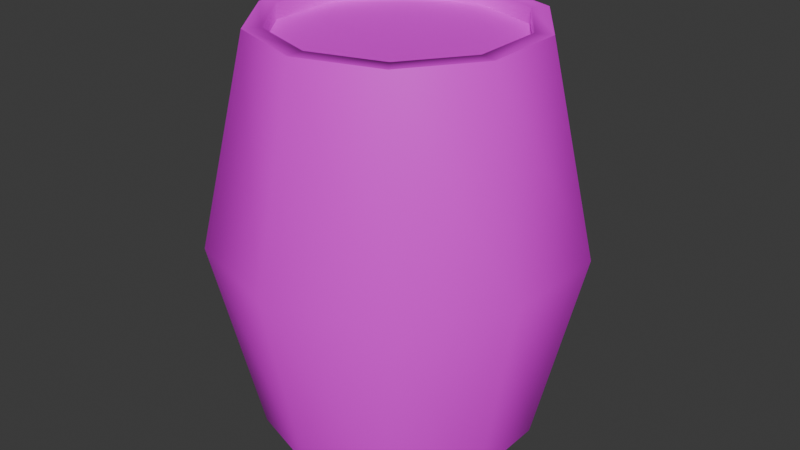 # Source: barrel.blend  (saved by Blender 4.4.32; exported with 4.5.12 LTS)
import bpy
from mathutils import Matrix  # noqa: F401  (used for matrix-valued properties, if any)

bpy.ops.wm.read_factory_settings(use_empty=True)
scene = bpy.context.scene
scene.name = 'Scene'

# ---- collections
col_collection = bpy.data.collections.new('Collection'); scene.collection.children.link(col_collection)

# ---- images (referenced by path relative to the original .blend; pixels are not part of the script)
import os
ASSET_DIR = os.environ.get("B2B_ASSET_DIR", "")  # directory of the original .blend (textures are referenced by path, not embedded)
HERE = os.path.dirname(os.path.abspath(__file__))  # packed textures are extracted next to this script under _unpacked/

def load_image(name, relpath, width, height, colorspace="sRGB"):
    """Load a texture the original file referenced (path relative to the .blend, or extracted next to this script)."""
    p = next((c for c in (os.path.join(HERE, relpath), os.path.join(ASSET_DIR, relpath)) if relpath and os.path.exists(c)), "")
    if p:
        img = bpy.data.images.load(p, check_existing=True)
        img.name = name
    else:  # same state as the original file: an image datablock whose file is absent (Cycles renders it pink)
        img = bpy.data.images.new(name, width, height)
        img.source = "FILE"
        img.filepath = "//" + (relpath or name)
    img.colorspace_settings.name = colorspace
    return img
img_pixelgrid_png = load_image('pixelgrid.png', 'pixelgrid.png', 1024, 1024, 'sRGB')

# ---- materials (node trees are filled in below, after node groups)
mat_material_001 = bpy.data.materials.new('Material.001')

# ---- material node trees
mat_material_001.use_nodes = True; mat_material_001.node_tree.nodes.clear()
_N = mat_material_001.node_tree.nodes; _L = mat_material_001.node_tree.links
n0 = _N.new('ShaderNodeBsdfPrincipled'); n0.name = 'Principled BSDF'; n0.location = (10, 300)
n1 = _N.new('ShaderNodeOutputMaterial'); n1.name = 'Material Output'; n1.location = (300, 300)
n2 = _N.new('ShaderNodeTexImage'); n2.name = 'Image Texture'; n2.location = (-280, 280)
n2.image = img_pixelgrid_png
n2.interpolation = 'Closest'
_L.new(n0.outputs[0], n1.inputs[0])
_L.new(n2.outputs[0], n0.inputs[0])
n1.is_active_output = True

# ---- world
world_world = bpy.data.worlds.new('World'); scene.world = world_world
world_world.use_nodes = True; world_world.node_tree.nodes.clear()
_N = world_world.node_tree.nodes; _L = world_world.node_tree.links
n0 = _N.new('ShaderNodeOutputWorld'); n0.name = 'World Output'; n0.location = (300, 300)
n1 = _N.new('ShaderNodeBackground'); n1.name = 'Background'; n1.location = (10, 300)
n1.inputs[0].default_value = (0.05088, 0.05088, 0.05088, 1.0)
_L.new(n1.outputs[0], n0.inputs[0])
n0.is_active_output = True
world_world.color = (0.05088, 0.05088, 0.05088)
world_world.sun_shadow_jitter_overblur = 0.0

# ---- meshes
me_cylinder = bpy.data.meshes.new('Cylinder')
me_cylinder.from_pydata([(3.986e-10, -2.671e-09, 0.0), (3.986e-10, 0.3405, 0.0), (3.986e-10, 0.3405, 1.0), (0.2002, 0.2755, 0.0), (0.2002, 0.2755, 1.0), (0.3239, 0.1052, 0.0), (0.3239, 0.1052, 1.0), (0.3239, -0.1052, 0.0), (0.3239, -0.1052, 1.0), (0.2002, -0.2755, 0.0), (0.2002, -0.2755, 1.0), (3.986e-10, -0.3405, 0.0), (3.986e-10, -0.3405, 1.0), (-0.2002, -0.2755, 0.0), (-0.2002, -0.2755, 1.0), (-0.3239, -0.1052, 0.0), (-0.3239, -0.1052, 1.0), (-0.3239, 0.1052, 0.0), (-0.3239, 0.1052, 1.0), (-0.2002, 0.2755, 0.0), (-0.2002, 0.2755, 1.0), (1.672e-10, 0.4547, 0.4973), (0.2673, 0.3679, 0.4973), (0.4325, 0.1405, 0.4973), (0.4325, -0.1405, 0.4973), (0.2673, -0.3679, 0.4973), (1.672e-10, -0.4547, 0.4973), (-0.2673, -0.3679, 0.4973), (-0.4325, -0.1405, 0.4973), (-0.4325, 0.1405, 0.4973), (-0.2673, 0.3679, 0.4973), (0.175, 0.2408, 1.0), (3.986e-10, 0.2976, 1.0), (0.2831, 0.09198, 1.0), (0.2831, -0.09198, 1.0), (0.175, -0.2408, 1.0), (3.986e-10, -0.2976, 1.0), (-0.175, -0.2408, 1.0), (-0.2831, -0.09198, 1.0), (-0.2831, 0.09198, 1.0), (-0.175, 0.2408, 1.0), (3.986e-10, -2.671e-09, 0.9507), (3.986e-10, 0.2976, 0.9622), (0.175, 0.2408, 0.9622), (0.2831, 0.09198, 0.9622), (0.2831, -0.09198, 0.9622), (0.175, -0.2408, 0.9622), (3.986e-10, -0.2976, 0.9622), (-0.175, -0.2408, 0.9622), (-0.2831, -0.09198, 0.9622), (-0.2831, 0.09198, 0.9622), (-0.175, 0.2408, 0.9622)], [], [(0, 1, 3), (44, 43, 41), (0, 3, 5), (46, 45, 41), (21, 2, 4, 22), (0, 5, 7), (49, 48, 41), (22, 4, 6, 23), (0, 7, 9), (42, 51, 41), (23, 6, 8, 24), (0, 9, 11), (45, 44, 41), (24, 8, 10, 25), (0, 11, 13), (48, 47, 41), (25, 10, 12, 26), (0, 13, 15), (51, 50, 41), (26, 12, 14, 27), (0, 15, 17), (27, 14, 16, 28), (0, 17, 19), (47, 46, 41), (28, 16, 18, 29), (0, 19, 1), (50, 49, 41), (29, 18, 20, 30), (19, 30, 21, 1), (17, 29, 30, 19), (15, 28, 29, 17), (13, 27, 28, 15), (11, 26, 27, 13), (9, 25, 26, 11), (7, 24, 25, 9), (5, 23, 24, 7), (3, 22, 23, 5), (1, 21, 22, 3), (32, 31, 4, 2), (31, 33, 6, 4), (33, 34, 8, 6), (34, 35, 10, 8), (35, 36, 12, 10), (36, 37, 14, 12), (37, 38, 16, 14), (38, 39, 18, 16), (39, 40, 20, 18), (40, 32, 2, 20), (33, 31, 43, 44), (34, 33, 44, 45), (35, 34, 45, 46), (36, 35, 46, 47), (37, 36, 47, 48), (38, 37, 48, 49), (39, 38, 49, 50), (40, 39, 50, 51), (32, 40, 51, 42), (31, 32, 42, 43), (30, 20, 2, 21), (43, 42, 41)])
me_cylinder.polygons.foreach_set('use_smooth', [True] * 60)
_k = set([(1, 3), (1, 19), (2, 4), (2, 20), (3, 5), (4, 6), (5, 7), (6, 8), (7, 9), (8, 10), (9, 11), (10, 12), (11, 13), (12, 14), (13, 15), (14, 16), (15, 17), (16, 18), (17, 19), (18, 20), (42, 43), (42, 51), (43, 44), (44, 45), (45, 46), (46, 47), (47, 48), (48, 49), (49, 50), (50, 51)])
me_cylinder.attributes.new('sharp_edge', 'BOOLEAN', 'EDGE').data.foreach_set('value', [ (min(e.vertices), max(e.vertices)) in _k for e in me_cylinder.edges])
_uv = me_cylinder.uv_layers.new(name='UVMap')
_uv.uv.foreach_set('vector', [0.9062, 0.5, 0.9844, 0.5156, 0.9688, 0.5625, 0.9375, 0.6875, 1.0, 0.7969, 0.8125, 0.8438, 0.9062, 0.5, 0.9688, 0.5625, 0.9062, 0.5781, 0.7031, 0.6719, 0.8125, 0.6406, 0.8125, 0.8438, 0.2812, 0.0, 0.5156, 0.0, 0.5156, 0.09375, 0.2812, 0.09375, 0.9062, 0.5, 0.9062, 0.5781, 0.8438, 0.5625, 0.7031, 0.9531, 0.6406, 0.875, 0.8125, 0.8438, 0.2812, 0.09375, 0.5156, 0.09375, 0.5156, 0.1875, 0.2812, 0.1875, 0.9062, 0.5, 0.8438, 0.5625, 0.8281, 0.5156, 1.0, 0.9062, 0.9219, 0.9844, 0.8125, 0.8438, 0.2812, 0.1875, 0.5156, 0.1875, 0.5156, 0.2969, 0.2812, 0.2969, 0.9062, 0.5, 0.8281, 0.5156, 0.8281, 0.4844, 0.8125, 0.6406, 0.9375, 0.6875, 0.8125, 0.8438, 0.2812, 0.2969, 0.5156, 0.2969, 0.5156, 0.3906, 0.2812, 0.3906, 0.9062, 0.5, 0.8281, 0.4844, 0.8438, 0.4375, 0.6406, 0.875, 0.6406, 0.7656, 0.8125, 0.8438, 0.2812, 0.3906, 0.5156, 0.3906, 0.5156, 0.5, 0.2812, 0.5, 0.9062, 0.5, 0.8438, 0.4375, 0.9062, 0.4219, 0.9219, 0.9844, 0.8125, 1.0, 0.8125, 0.8438, 0.2812, 0.5, 0.5156, 0.5, 0.5156, 0.5938, 0.2812, 0.5938, 0.9062, 0.5, 0.9062, 0.4219, 0.9688, 0.4375, 0.2812, 0.5938, 0.5156, 0.5938, 0.5156, 0.6875, 0.2812, 0.6875, 0.9062, 0.5, 0.9688, 0.4375, 0.9844, 0.4844, 0.6406, 0.7656, 0.7031, 0.6719, 0.8125, 0.8438, 0.2812, 0.6875, 0.5156, 0.6875, 0.5156, 0.7969, 0.2812, 0.7969, 0.9062, 0.5, 0.9844, 0.4844, 0.9844, 0.5156, 0.8125, 1.0, 0.7031, 0.9531, 0.8125, 0.8438, 0.2812, 0.7969, 0.5156, 0.7969, 0.5156, 0.9062, 0.2812, 0.9062, 0.0, 0.9062, 0.2812, 0.9062, 0.2812, 1.0, 0.0, 1.0, 0.0, 0.7969, 0.2812, 0.7969, 0.2812, 0.9062, 0.0, 0.9062, 0.0, 0.6875, 0.2812, 0.6875, 0.2812, 0.7969, 0.0, 0.7969, 0.0, 0.5938, 0.2812, 0.5938, 0.2812, 0.6875, 0.0, 0.6875, 0.0, 0.5, 0.2812, 0.5, 0.2812, 0.5938, 0.0, 0.5938, 0.0, 0.3906, 0.2812, 0.3906, 0.2812, 0.5, 0.0, 0.5, 0.0, 0.2969, 0.2812, 0.2969, 0.2812, 0.3906, 0.0, 0.3906, 0.0, 0.1875, 0.2812, 0.1875, 0.2812, 0.2969, 0.0, 0.2969, 0.0, 0.09375, 0.2812, 0.09375, 0.2812, 0.1875, 0.0, 0.1875, 0.0, 0.0, 0.2812, 0.0, 0.2812, 0.09375, 0.0, 0.09375, 0.6094, 0.0, 0.6094, 0.1719, 0.5781, 0.1719, 0.5781, 0.0, 0.6094, 0.1719, 0.6094, 0.3281, 0.5781, 0.3281, 0.5781, 0.1719, 0.6094, 0.3281, 0.6094, 0.4844, 0.5781, 0.4844, 0.5781, 0.3281, 0.6094, 0.4844, 0.6094, 0.6406, 0.5781, 0.6406, 0.5781, 0.4844, 0.6094, 0.6406, 0.6094, 0.7969, 0.5781, 0.7969, 0.5781, 0.6406, 0.5469, 0.1875, 0.5469, 0.3594, 0.5156, 0.3594, 0.5156, 0.1875, 0.5469, 0.3594, 0.5469, 0.5312, 0.5156, 0.5312, 0.5156, 0.3594, 0.5469, 0.5312, 0.5469, 0.6875, 0.5156, 0.6875, 0.5156, 0.5312, 0.5469, 0.6875, 0.5469, 0.8438, 0.5156, 0.8438, 0.5156, 0.6875, 0.5469, 0.8438, 0.5469, 1.0, 0.5156, 1.0, 0.5156, 0.8438, 0.6094, 0.3281, 0.6094, 0.1719, 0.6406, 0.1719, 0.6406, 0.3281, 0.6094, 0.4844, 0.6094, 0.3281, 0.6406, 0.3281, 0.6406, 0.4844, 0.6094, 0.6406, 0.6094, 0.4844, 0.6406, 0.4844, 0.6406, 0.6406, 0.6094, 0.7969, 0.6094, 0.6406, 0.6406, 0.6406, 0.6406, 0.7969, 0.5469, 0.3594, 0.5469, 0.1875, 0.5781, 0.1875, 0.5781, 0.3594, 0.5469, 0.5312, 0.5469, 0.3594, 0.5781, 0.3594, 0.5781, 0.5312, 0.5469, 0.6875, 0.5469, 0.5312, 0.5781, 0.5312, 0.5781, 0.6875, 0.5469, 0.8438, 0.5469, 0.6875, 0.5781, 0.6875, 0.5781, 0.8438, 0.5469, 1.0, 0.5469, 0.8438, 0.5781, 0.8438, 0.5781, 1.0, 0.6094, 0.1719, 0.6094, 0.0, 0.6406, 0.0, 0.6406, 0.1719, 0.2812, 0.9062, 0.5156, 0.9062, 0.5156, 1.0, 0.2812, 1.0, 1.0, 0.7969, 1.0, 0.9062, 0.8125, 0.8438])
_ca = me_cylinder.color_attributes.new('Attribute', 'BYTE_COLOR', 'CORNER')
_ca.data.foreach_set('color', [1.0, 1.0, 1.0, 1.0, 1.0, 1.0, 1.0, 1.0, 1.0, 1.0, 1.0, 1.0, 1.0, 1.0, 1.0, 1.0, 1.0, 1.0, 1.0, 1.0, 1.0, 1.0, 1.0, 1.0, 1.0, 1.0, 1.0, 1.0, 1.0, 1.0, 1.0, 1.0, 1.0, 1.0, 1.0, 1.0, 1.0, 1.0, 1.0, 1.0, 1.0, 1.0, 1.0, 1.0, 1.0, 1.0, 1.0, 1.0, 1.0, 1.0, 1.0, 1.0, 1.0, 1.0, 1.0, 1.0, 1.0, 1.0, 1.0, 1.0, 1.0, 1.0, 1.0, 1.0, 1.0, 1.0, 1.0, 1.0, 1.0, 1.0, 1.0, 1.0, 1.0, 1.0, 1.0, 1.0, 1.0, 1.0, 1.0, 1.0, 1.0, 1.0, 1.0, 1.0, 1.0, 1.0, 1.0, 1.0, 1.0, 1.0, 1.0, 1.0, 1.0, 1.0, 1.0, 1.0, 1.0, 1.0, 1.0, 1.0, 1.0, 1.0, 1.0, 1.0, 1.0, 1.0, 1.0, 1.0, 1.0, 1.0, 1.0, 1.0, 1.0, 1.0, 1.0, 1.0, 1.0, 1.0, 1.0, 1.0, 1.0, 1.0, 1.0, 1.0, 1.0, 1.0, 1.0, 1.0, 1.0, 1.0, 1.0, 1.0, 1.0, 1.0, 1.0, 1.0, 1.0, 1.0, 1.0, 1.0, 1.0, 1.0, 1.0, 1.0, 1.0, 1.0, 1.0, 1.0, 1.0, 1.0, 1.0, 1.0, 1.0, 1.0, 1.0, 1.0, 1.0, 1.0, 1.0, 1.0, 1.0, 1.0, 1.0, 1.0, 1.0, 1.0, 1.0, 1.0, 1.0, 1.0, 1.0, 1.0, 1.0, 1.0, 1.0, 1.0, 1.0, 1.0, 1.0, 1.0, 1.0, 1.0, 1.0, 1.0, 1.0, 1.0, 1.0, 1.0, 1.0, 1.0, 1.0, 1.0, 1.0, 1.0, 1.0, 1.0, 1.0, 1.0, 1.0, 1.0, 1.0, 1.0, 1.0, 1.0, 1.0, 1.0, 1.0, 1.0, 1.0, 1.0, 1.0, 1.0, 1.0, 1.0, 1.0, 1.0, 1.0, 1.0, 1.0, 1.0, 1.0, 1.0, 1.0, 1.0, 1.0, 1.0, 1.0, 1.0, 1.0, 1.0, 1.0, 1.0, 1.0, 1.0, 1.0, 1.0, 1.0, 1.0, 1.0, 1.0, 1.0, 1.0, 1.0, 1.0, 1.0, 1.0, 1.0, 1.0, 1.0, 1.0, 1.0, 1.0, 1.0, 1.0, 1.0, 1.0, 1.0, 1.0, 1.0, 1.0, 1.0, 1.0, 1.0, 1.0, 1.0, 1.0, 1.0, 1.0, 1.0, 1.0, 1.0, 1.0, 1.0, 1.0, 1.0, 1.0, 1.0, 1.0, 1.0, 1.0, 1.0, 1.0, 1.0, 1.0, 1.0, 1.0, 1.0, 1.0, 1.0, 1.0, 1.0, 1.0, 1.0, 1.0, 1.0, 1.0, 1.0, 1.0, 1.0, 1.0, 1.0, 1.0, 1.0, 1.0, 1.0, 1.0, 1.0, 1.0, 1.0, 1.0, 1.0, 1.0, 1.0, 1.0, 1.0, 1.0, 1.0, 1.0, 1.0, 1.0, 1.0, 1.0, 1.0, 1.0, 1.0, 1.0, 1.0, 1.0, 1.0, 1.0, 1.0, 1.0, 1.0, 1.0, 1.0, 1.0, 1.0, 1.0, 1.0, 1.0, 1.0, 1.0, 1.0, 1.0, 1.0, 1.0, 1.0, 1.0, 1.0, 1.0, 1.0, 1.0, 1.0, 1.0, 1.0, 1.0, 1.0, 1.0, 1.0, 1.0, 1.0, 1.0, 1.0, 1.0, 1.0, 1.0, 1.0, 1.0, 1.0, 1.0, 1.0, 1.0, 1.0, 1.0, 1.0, 1.0, 1.0, 1.0, 1.0, 1.0, 1.0, 1.0, 1.0, 1.0, 1.0, 1.0, 1.0, 1.0, 1.0, 1.0, 1.0, 1.0, 1.0, 1.0, 1.0, 1.0, 1.0, 1.0, 1.0, 1.0, 1.0, 1.0, 1.0, 1.0, 1.0, 1.0, 1.0, 1.0, 1.0, 1.0, 1.0, 1.0, 1.0, 1.0, 1.0, 1.0, 1.0, 1.0, 1.0, 1.0, 1.0, 1.0, 1.0, 1.0, 1.0, 1.0, 1.0, 1.0, 1.0, 1.0, 1.0, 1.0, 1.0, 1.0, 1.0, 1.0, 1.0, 1.0, 1.0, 1.0, 1.0, 1.0, 1.0, 1.0, 1.0, 1.0, 1.0, 1.0, 1.0, 1.0, 1.0, 1.0, 1.0, 1.0, 1.0, 1.0, 1.0, 1.0, 1.0, 1.0, 1.0, 1.0, 1.0, 1.0, 1.0, 1.0, 1.0, 1.0, 1.0, 1.0, 1.0, 1.0, 1.0, 1.0, 1.0, 1.0, 1.0, 1.0, 1.0, 1.0, 1.0, 1.0, 1.0, 1.0, 1.0, 1.0, 1.0, 1.0, 1.0, 1.0, 1.0, 1.0, 1.0, 1.0, 1.0, 1.0, 1.0, 1.0, 1.0, 1.0, 1.0, 1.0, 1.0, 1.0, 1.0, 1.0, 1.0, 1.0, 1.0, 1.0, 1.0, 1.0, 1.0, 1.0, 1.0, 1.0, 1.0, 1.0, 1.0, 1.0, 1.0, 1.0, 1.0, 1.0, 1.0, 1.0, 1.0, 1.0, 1.0, 1.0, 1.0, 1.0, 1.0, 1.0, 1.0, 1.0, 1.0, 1.0, 1.0, 1.0, 1.0, 1.0, 1.0, 1.0, 1.0, 1.0, 1.0, 1.0, 1.0, 1.0, 1.0, 1.0, 1.0, 1.0, 1.0, 1.0, 1.0, 1.0, 1.0, 1.0, 1.0, 1.0, 1.0, 1.0, 1.0, 1.0, 1.0, 1.0, 1.0, 1.0, 1.0, 1.0, 1.0, 1.0, 1.0, 1.0, 1.0, 1.0, 1.0, 1.0, 1.0, 1.0, 1.0, 1.0, 1.0, 1.0, 1.0, 1.0, 1.0, 1.0, 1.0, 1.0, 1.0, 1.0, 1.0, 1.0, 1.0, 1.0, 1.0, 1.0, 1.0, 1.0, 1.0, 1.0, 1.0, 1.0, 1.0, 1.0, 1.0, 1.0, 1.0, 1.0, 1.0, 1.0, 1.0, 1.0, 1.0, 1.0, 1.0, 1.0, 1.0, 1.0, 1.0, 1.0, 1.0, 1.0, 1.0, 1.0, 1.0, 1.0, 1.0, 1.0, 1.0, 1.0, 1.0, 1.0, 1.0, 1.0, 1.0, 1.0, 1.0, 1.0, 1.0, 1.0, 1.0, 1.0, 1.0, 1.0, 1.0, 1.0, 1.0, 1.0, 1.0, 1.0, 1.0, 1.0, 1.0, 1.0, 1.0, 1.0, 1.0, 1.0, 1.0, 1.0, 1.0, 1.0, 1.0, 1.0, 1.0, 1.0, 1.0, 1.0, 1.0, 1.0, 1.0, 1.0, 1.0, 1.0, 1.0, 1.0, 1.0, 1.0, 1.0, 1.0, 1.0, 1.0, 1.0, 1.0, 1.0, 1.0, 1.0, 1.0, 1.0, 1.0, 1.0, 1.0, 1.0, 1.0, 1.0, 1.0, 1.0, 1.0, 1.0, 1.0, 1.0, 1.0, 1.0, 1.0, 1.0, 1.0, 1.0, 1.0, 1.0, 1.0, 1.0, 1.0, 1.0, 1.0, 1.0, 1.0, 1.0, 1.0, 1.0, 1.0, 1.0, 1.0, 1.0, 1.0, 1.0, 1.0, 1.0, 1.0, 1.0, 1.0, 1.0, 1.0, 1.0, 1.0, 1.0, 1.0, 1.0, 1.0, 1.0, 1.0, 1.0, 1.0, 1.0, 1.0, 1.0, 1.0, 1.0, 1.0, 1.0, 1.0, 1.0, 1.0, 1.0, 1.0, 1.0, 1.0, 1.0, 1.0, 1.0, 1.0, 1.0, 1.0, 1.0, 1.0, 1.0, 1.0, 1.0, 1.0, 1.0, 1.0, 1.0, 1.0, 1.0, 1.0, 1.0, 1.0, 1.0, 1.0, 1.0, 1.0, 1.0, 1.0, 1.0, 1.0, 1.0, 1.0, 1.0, 1.0, 1.0, 1.0, 1.0, 1.0, 1.0, 1.0, 1.0, 1.0, 1.0, 1.0, 1.0, 1.0, 1.0, 1.0, 1.0, 1.0, 1.0, 1.0, 1.0, 1.0, 1.0, 1.0, 1.0, 1.0, 1.0, 1.0, 1.0, 1.0, 1.0, 1.0, 1.0, 1.0, 1.0, 1.0, 1.0, 1.0, 1.0, 1.0, 1.0, 1.0, 1.0, 1.0, 1.0, 1.0, 1.0, 1.0, 1.0, 1.0, 1.0, 1.0, 1.0, 1.0, 1.0, 1.0, 1.0, 1.0, 1.0, 1.0, 1.0, 1.0, 1.0, 1.0, 1.0, 1.0, 1.0, 1.0, 1.0, 1.0, 1.0, 1.0, 1.0, 1.0, 1.0, 1.0, 1.0, 1.0, 1.0, 1.0, 1.0, 1.0, 1.0, 1.0, 1.0, 1.0, 1.0, 1.0, 1.0, 1.0])
me_cylinder.materials.append(mat_material_001)
me_cylinder.update()

# ---- objects
ob_cylinder = bpy.data.objects.new('Cylinder', me_cylinder)

# ---- transforms, parenting, visibility, modifiers, constraints
ob_cylinder.location = (0.0, 0.0, 0.0)

# ---- collection membership
col_collection.objects.link(ob_cylinder)

# ---- scene / render settings (as saved in the file)
scene.frame_start = 1; scene.frame_end = 250; scene.frame_set(1)
scene.render.engine = 'BLENDER_EEVEE_NEXT'
bpy.context.view_layer.update()

# ---- added for rendering (the .blend has no active camera and no usable light): camera, sun
cam_auto = bpy.data.cameras.new('AutoCamera')
cam_auto.lens = 50.0
cam_auto.sensor_width = 36.0
cam_auto.clip_end = 1000.0
ob_auto_camera = bpy.data.objects.new('AutoCamera', cam_auto)
scene.collection.objects.link(ob_auto_camera)
ob_auto_camera.location = (1.48476, -1.78172, 1.68781)
ob_auto_camera.rotation_euler = (1.09748, -7.21219e-08, 0.694738)
scene.camera = ob_auto_camera
light_auto_sun = bpy.data.lights.new('AutoSun', 'SUN')
light_auto_sun.energy = 3.0
light_auto_sun.angle = 0.0523599
ob_auto_sun = bpy.data.objects.new('AutoSun', light_auto_sun)
scene.collection.objects.link(ob_auto_sun)
ob_auto_sun.rotation_euler = (0.872665, 0.174533, 0.523599)
bpy.context.view_layer.update()
